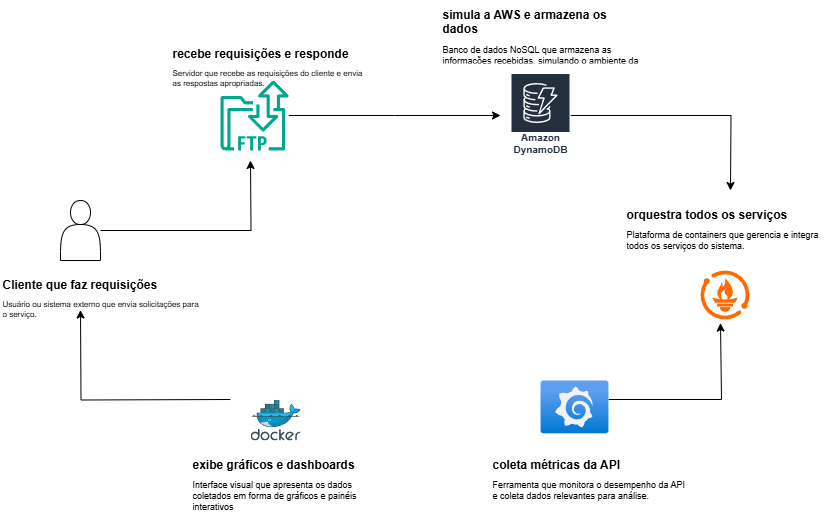

The diagram above was exported from draw.io. Its source (the exported page's mxGraphModel, read from the mxfile embedded in the PNG):
<mxGraphModel dx="872" dy="529" grid="1" gridSize="10" guides="1" tooltips="1" connect="1" arrows="1" fold="1" page="1" pageScale="1" pageWidth="2339" pageHeight="3300" math="0" shadow="0">
  <root>
    <mxCell id="0" />
    <mxCell id="1" parent="0" />
    <mxCell id="-ZJZxN9NohOlr1SKFSTQ-30" style="edgeStyle=orthogonalEdgeStyle;rounded=0;orthogonalLoop=1;jettySize=auto;html=1;" parent="1" source="-ZJZxN9NohOlr1SKFSTQ-1" edge="1">
      <mxGeometry relative="1" as="geometry">
        <mxPoint x="350" y="250" as="targetPoint" />
      </mxGeometry>
    </mxCell>
    <mxCell id="-ZJZxN9NohOlr1SKFSTQ-1" value="" style="shape=actor;whiteSpace=wrap;html=1;" parent="1" vertex="1">
      <mxGeometry x="160" y="290" width="40" height="60" as="geometry" />
    </mxCell>
    <mxCell id="-ZJZxN9NohOlr1SKFSTQ-31" style="edgeStyle=orthogonalEdgeStyle;rounded=0;orthogonalLoop=1;jettySize=auto;html=1;" parent="1" source="-ZJZxN9NohOlr1SKFSTQ-2" edge="1">
      <mxGeometry relative="1" as="geometry">
        <mxPoint x="600" y="205" as="targetPoint" />
      </mxGeometry>
    </mxCell>
    <mxCell id="-ZJZxN9NohOlr1SKFSTQ-2" value="" style="sketch=0;outlineConnect=0;fontColor=#232F3E;gradientColor=none;fillColor=#01A88D;strokeColor=none;dashed=0;verticalLabelPosition=bottom;verticalAlign=top;align=center;html=1;fontSize=12;fontStyle=0;aspect=fixed;shape=mxgraph.aws4.transfer_for_ftp_resource;" parent="1" vertex="1">
      <mxGeometry x="320" y="170" width="68.21" height="70" as="geometry" />
    </mxCell>
    <mxCell id="-ZJZxN9NohOlr1SKFSTQ-32" style="edgeStyle=orthogonalEdgeStyle;rounded=0;orthogonalLoop=1;jettySize=auto;html=1;" parent="1" source="-ZJZxN9NohOlr1SKFSTQ-3" edge="1">
      <mxGeometry relative="1" as="geometry">
        <mxPoint x="830" y="280" as="targetPoint" />
      </mxGeometry>
    </mxCell>
    <mxCell id="-ZJZxN9NohOlr1SKFSTQ-3" value="Amazon DynamoDB" style="sketch=0;outlineConnect=0;fontColor=#232F3E;gradientColor=none;strokeColor=#ffffff;fillColor=#232F3E;dashed=0;verticalLabelPosition=middle;verticalAlign=bottom;align=center;html=1;whiteSpace=wrap;fontSize=10;fontStyle=1;spacing=3;shape=mxgraph.aws4.productIcon;prIcon=mxgraph.aws4.dynamodb;" parent="1" vertex="1">
      <mxGeometry x="610" y="162.5" width="60" height="85" as="geometry" />
    </mxCell>
    <mxCell id="-ZJZxN9NohOlr1SKFSTQ-4" value="" style="points=[];aspect=fixed;html=1;align=center;shadow=0;dashed=0;fillColor=#FF6A00;strokeColor=none;shape=mxgraph.alibaba_cloud.prometheus;" parent="1" vertex="1">
      <mxGeometry x="800" y="360" width="48.9" height="48.9" as="geometry" />
    </mxCell>
    <mxCell id="-ZJZxN9NohOlr1SKFSTQ-33" style="edgeStyle=orthogonalEdgeStyle;rounded=0;orthogonalLoop=1;jettySize=auto;html=1;" parent="1" edge="1">
      <mxGeometry relative="1" as="geometry">
        <mxPoint x="820" y="412.6" as="targetPoint" />
        <mxPoint x="708" y="489.0000000000001" as="sourcePoint" />
        <Array as="points">
          <mxPoint x="821" y="488.6" />
        </Array>
      </mxGeometry>
    </mxCell>
    <mxCell id="-ZJZxN9NohOlr1SKFSTQ-5" value="" style="image;aspect=fixed;html=1;points=[];align=center;fontSize=12;image=img/lib/azure2/other/Grafana.svg;" parent="1" vertex="1">
      <mxGeometry x="640" y="470" width="68" height="52.800000000000004" as="geometry" />
    </mxCell>
    <mxCell id="-ZJZxN9NohOlr1SKFSTQ-6" value="" style="image;sketch=0;aspect=fixed;html=1;points=[];align=center;fontSize=12;image=img/lib/mscae/Docker.svg;" parent="1" vertex="1">
      <mxGeometry x="349.99999999999994" y="489" width="50" height="41" as="geometry" />
    </mxCell>
    <mxCell id="-ZJZxN9NohOlr1SKFSTQ-20" value="&lt;h1 style=&quot;margin-top: 0px;&quot;&gt;Cliente que faz requisições&lt;/h1&gt;&lt;div&gt;&lt;font style=&quot;font-size: 8px;&quot;&gt;Usuário ou sistema externo que envia solicitações para o serviço.&lt;/font&gt;&lt;/div&gt;" style="text;html=1;whiteSpace=wrap;overflow=hidden;rounded=0;fontSize=6;" parent="1" vertex="1">
      <mxGeometry x="100" y="360" width="200" height="60" as="geometry" />
    </mxCell>
    <mxCell id="-ZJZxN9NohOlr1SKFSTQ-22" value="&lt;h1 style=&quot;margin-top: 0px;&quot;&gt;recebe requisições e responde&lt;/h1&gt;&lt;div&gt;&lt;font style=&quot;font-size: 8px;&quot;&gt;Servidor que recebe as requisições do cliente e envia as respostas apropriadas.&lt;/font&gt;&lt;/div&gt;" style="text;html=1;whiteSpace=wrap;overflow=hidden;rounded=0;fontSize=6;" parent="1" vertex="1">
      <mxGeometry x="270" y="128.9" width="200" height="60" as="geometry" />
    </mxCell>
    <mxCell id="-ZJZxN9NohOlr1SKFSTQ-23" value="&lt;h1 style=&quot;margin-top: 0px;&quot;&gt;simula a AWS e armazena os dados&lt;/h1&gt;&lt;div&gt;&lt;font style=&quot;font-size: 9px;&quot;&gt;Banco de dados NoSQL que armazena as informações recebidas, simulando o ambiente da AWS.&lt;/font&gt;&lt;/div&gt;" style="text;html=1;whiteSpace=wrap;overflow=hidden;rounded=0;fontSize=6;" parent="1" vertex="1">
      <mxGeometry x="540" y="90" width="200" height="60" as="geometry" />
    </mxCell>
    <mxCell id="-ZJZxN9NohOlr1SKFSTQ-24" value="&lt;h1 style=&quot;margin-top: 0px;&quot;&gt;orquestra todos os serviços&lt;/h1&gt;&lt;div&gt;&lt;font style=&quot;font-size: 9px;&quot;&gt;Plataforma de containers que gerencia e integra todos os serviços do sistema.&lt;/font&gt;&lt;/div&gt;" style="text;html=1;whiteSpace=wrap;overflow=hidden;rounded=0;fontSize=6;" parent="1" vertex="1">
      <mxGeometry x="724.45" y="290" width="200" height="60" as="geometry" />
    </mxCell>
    <mxCell id="-ZJZxN9NohOlr1SKFSTQ-27" value="&lt;h1 style=&quot;margin-top: 0px;&quot;&gt;exibe gráficos e dashboards&lt;/h1&gt;&lt;div&gt;&lt;font style=&quot;font-size: 9px;&quot;&gt;Interface visual que apresenta os dados coletados em forma de gráficos e painéis interativos&lt;/font&gt;&lt;/div&gt;" style="text;html=1;whiteSpace=wrap;overflow=hidden;rounded=0;fontSize=6;" parent="1" vertex="1">
      <mxGeometry x="290" y="540" width="200" height="60" as="geometry" />
    </mxCell>
    <mxCell id="-ZJZxN9NohOlr1SKFSTQ-25" value="&lt;h1 style=&quot;margin-top: 0px;&quot;&gt;coleta métricas da API&lt;/h1&gt;&lt;div&gt;&lt;font style=&quot;font-size: 9px;&quot;&gt;Ferramenta que monitora o desempenho da API e coleta dados relevantes para análise.&lt;/font&gt;&lt;/div&gt;" style="text;html=1;whiteSpace=wrap;overflow=hidden;rounded=0;fontSize=6;" parent="1" vertex="1">
      <mxGeometry x="590" y="540" width="200" height="60" as="geometry" />
    </mxCell>
    <mxCell id="-ZJZxN9NohOlr1SKFSTQ-29" style="edgeStyle=orthogonalEdgeStyle;rounded=0;orthogonalLoop=1;jettySize=auto;html=1;" parent="1" edge="1">
      <mxGeometry relative="1" as="geometry">
        <mxPoint x="330" y="489" as="sourcePoint" />
        <mxPoint x="180" y="399.5" as="targetPoint" />
      </mxGeometry>
    </mxCell>
  </root>
</mxGraphModel>